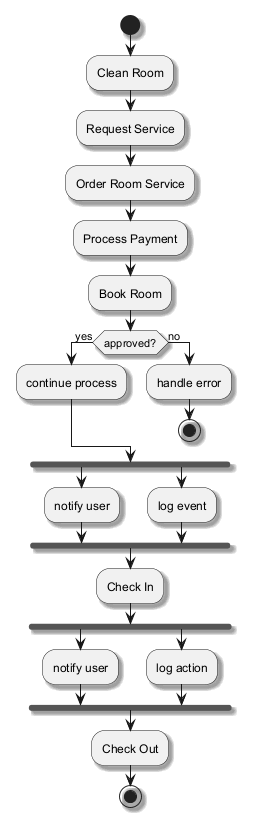

The diagram above was rendered by PlantUML. Its source (embedded in the PNG):
@startuml
skinparam backgroundColor #FFFFFF
skinparam classBackgroundColor #E8F4FA
skinparam classBorderColor #2C7DA0
skinparam shadowing true
start
:Clean Room;
:Request Service;
:Order Room Service;
:Process Payment;
:Book Room;
if (approved?) then (yes)
:continue process;
else (no)
:handle error;
stop
endif
fork
:notify user;
fork again
:log event;
end fork
:Check In;
fork
:notify user;
fork again
:log action;
end fork
:Check Out;
stop
@enduml